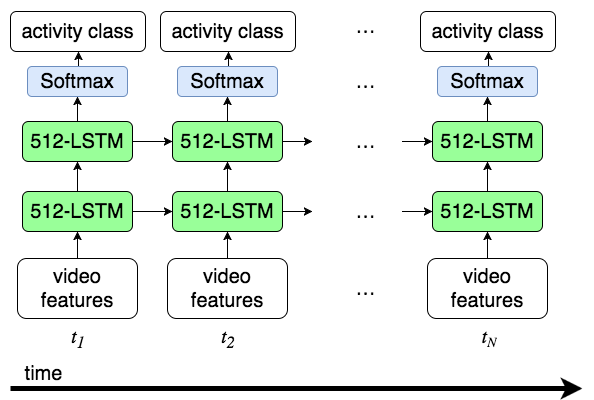

The diagram above was exported from draw.io. Its source (the exported page's mxGraphModel, read from the mxfile embedded in the PNG):
<mxGraphModel dx="1194" dy="759" grid="1" gridSize="10" guides="1" tooltips="1" connect="1" arrows="1" fold="1" page="1" pageScale="1" pageWidth="826" pageHeight="1169" background="#ffffff" math="0" shadow="0">
  <root>
    <mxCell id="0" />
    <mxCell id="1" parent="0" />
    <mxCell id="5" style="edgeStyle=orthogonalEdgeStyle;rounded=0;html=1;exitX=1;exitY=0.5;entryX=0;entryY=0.5;jettySize=auto;orthogonalLoop=1;fontSize=20;" parent="1" source="2" target="3" edge="1">
      <mxGeometry relative="1" as="geometry" />
    </mxCell>
    <mxCell id="10" style="edgeStyle=orthogonalEdgeStyle;rounded=0;html=1;exitX=0.5;exitY=0;entryX=0.5;entryY=1;jettySize=auto;orthogonalLoop=1;fontSize=20;" parent="1" source="2" target="7" edge="1">
      <mxGeometry relative="1" as="geometry" />
    </mxCell>
    <mxCell id="2" value="512-LSTM" style="rounded=1;whiteSpace=wrap;html=1;fillColor=#99FF99;fontSize=20;" parent="1" vertex="1">
      <mxGeometry x="90" y="200" width="110" height="40" as="geometry" />
    </mxCell>
    <mxCell id="6" style="edgeStyle=orthogonalEdgeStyle;rounded=0;html=1;exitX=1;exitY=0.5;jettySize=auto;orthogonalLoop=1;fontSize=20;" parent="1" source="3" edge="1">
      <mxGeometry relative="1" as="geometry">
        <mxPoint x="380" y="220" as="targetPoint" />
      </mxGeometry>
    </mxCell>
    <mxCell id="11" style="edgeStyle=orthogonalEdgeStyle;rounded=0;html=1;exitX=0.5;exitY=0;entryX=0.5;entryY=1;jettySize=auto;orthogonalLoop=1;fontSize=20;" parent="1" source="3" target="8" edge="1">
      <mxGeometry relative="1" as="geometry" />
    </mxCell>
    <mxCell id="3" value="512-LSTM" style="rounded=1;whiteSpace=wrap;html=1;fillColor=#99FF99;fontSize=20;" parent="1" vertex="1">
      <mxGeometry x="240" y="200" width="110" height="40" as="geometry" />
    </mxCell>
    <mxCell id="12" style="edgeStyle=orthogonalEdgeStyle;rounded=0;html=1;exitX=0.5;exitY=0;entryX=0.5;entryY=1;jettySize=auto;orthogonalLoop=1;fontSize=20;" parent="1" source="4" target="9" edge="1">
      <mxGeometry relative="1" as="geometry" />
    </mxCell>
    <mxCell id="4" value="512-LSTM" style="rounded=1;whiteSpace=wrap;html=1;fillColor=#99FF99;fontSize=20;" parent="1" vertex="1">
      <mxGeometry x="500" y="200" width="110" height="40" as="geometry" />
    </mxCell>
    <mxCell id="45" style="edgeStyle=orthogonalEdgeStyle;rounded=0;html=1;exitX=0.5;exitY=0;entryX=0.5;entryY=1;jettySize=auto;orthogonalLoop=1;strokeWidth=1;fontSize=20;" parent="1" source="7" target="18" edge="1">
      <mxGeometry relative="1" as="geometry" />
    </mxCell>
    <mxCell id="7" value="Softmax" style="rounded=1;whiteSpace=wrap;html=1;fontSize=20;plain-blue;gradientColor=none;" parent="1" vertex="1">
      <mxGeometry x="95" y="145" width="100" height="30" as="geometry" />
    </mxCell>
    <mxCell id="46" style="edgeStyle=orthogonalEdgeStyle;rounded=0;html=1;exitX=0.5;exitY=0;entryX=0.5;entryY=1;jettySize=auto;orthogonalLoop=1;strokeWidth=1;fontSize=20;" parent="1" source="8" target="19" edge="1">
      <mxGeometry relative="1" as="geometry" />
    </mxCell>
    <mxCell id="8" value="Softmax" style="rounded=1;whiteSpace=wrap;html=1;fontSize=20;plain-blue;gradientColor=none;" parent="1" vertex="1">
      <mxGeometry x="245" y="145" width="100" height="30" as="geometry" />
    </mxCell>
    <mxCell id="47" style="edgeStyle=orthogonalEdgeStyle;rounded=0;html=1;exitX=0.5;exitY=0;entryX=0.5;entryY=1;jettySize=auto;orthogonalLoop=1;strokeWidth=1;fontSize=20;" parent="1" source="9" target="20" edge="1">
      <mxGeometry relative="1" as="geometry" />
    </mxCell>
    <mxCell id="9" value="Softmax" style="rounded=1;whiteSpace=wrap;html=1;fontSize=20;plain-blue;gradientColor=none;" parent="1" vertex="1">
      <mxGeometry x="505" y="145" width="100" height="30" as="geometry" />
    </mxCell>
    <mxCell id="13" value="" style="endArrow=classic;html=1;fontSize=20;entryX=0;entryY=0.5;" parent="1" target="4" edge="1">
      <mxGeometry width="50" height="50" relative="1" as="geometry">
        <mxPoint x="470" y="220" as="sourcePoint" />
        <mxPoint x="480" y="80" as="targetPoint" />
      </mxGeometry>
    </mxCell>
    <mxCell id="14" value="…" style="text;html=1;strokeColor=none;fillColor=none;align=center;verticalAlign=middle;whiteSpace=wrap;overflow=hidden;fontSize=20;" parent="1" vertex="1">
      <mxGeometry x="413" y="195" width="40" height="50" as="geometry" />
    </mxCell>
    <mxCell id="42" style="edgeStyle=orthogonalEdgeStyle;rounded=0;html=1;exitX=0.5;exitY=0;entryX=0.5;entryY=1;jettySize=auto;orthogonalLoop=1;strokeWidth=1;fontSize=20;" parent="1" source="15" target="33" edge="1">
      <mxGeometry relative="1" as="geometry" />
    </mxCell>
    <mxCell id="15" value="video features" style="rounded=1;whiteSpace=wrap;html=1;fillColor=#ffffff;fontSize=20;strokeColor=#000000;" parent="1" vertex="1">
      <mxGeometry x="85" y="337" width="120" height="60" as="geometry" />
    </mxCell>
    <mxCell id="43" style="edgeStyle=orthogonalEdgeStyle;rounded=0;html=1;exitX=0.5;exitY=0;entryX=0.5;entryY=1;jettySize=auto;orthogonalLoop=1;strokeWidth=1;fontSize=20;" parent="1" source="16" target="35" edge="1">
      <mxGeometry relative="1" as="geometry" />
    </mxCell>
    <mxCell id="16" value="video features" style="rounded=1;whiteSpace=wrap;html=1;fillColor=#ffffff;fontSize=20;strokeColor=#000000;" parent="1" vertex="1">
      <mxGeometry x="235" y="337" width="120" height="60" as="geometry" />
    </mxCell>
    <mxCell id="44" style="edgeStyle=orthogonalEdgeStyle;rounded=0;html=1;exitX=0.5;exitY=0;entryX=0.5;entryY=1;jettySize=auto;orthogonalLoop=1;strokeWidth=1;fontSize=20;" parent="1" source="17" target="36" edge="1">
      <mxGeometry relative="1" as="geometry" />
    </mxCell>
    <mxCell id="17" value="video features" style="rounded=1;whiteSpace=wrap;html=1;fillColor=#ffffff;fontSize=20;strokeColor=#000000;" parent="1" vertex="1">
      <mxGeometry x="495" y="337" width="120" height="60" as="geometry" />
    </mxCell>
    <mxCell id="18" value="activity class" style="rounded=1;whiteSpace=wrap;html=1;fillColor=#ffffff;fontSize=20;strokeColor=#000000;" parent="1" vertex="1">
      <mxGeometry x="78" y="90" width="135" height="40" as="geometry" />
    </mxCell>
    <mxCell id="19" value="activity class" style="rounded=1;whiteSpace=wrap;html=1;fillColor=#ffffff;fontSize=20;strokeColor=#000000;" parent="1" vertex="1">
      <mxGeometry x="228" y="90" width="135" height="40" as="geometry" />
    </mxCell>
    <mxCell id="20" value="activity class" style="rounded=1;whiteSpace=wrap;html=1;fillColor=#ffffff;fontSize=20;strokeColor=#000000;" parent="1" vertex="1">
      <mxGeometry x="488" y="90" width="135" height="40" as="geometry" />
    </mxCell>
    <mxCell id="24" value="" style="endArrow=classic;html=1;fontSize=20;strokeWidth=5;" parent="1" edge="1">
      <mxGeometry width="50" height="50" relative="1" as="geometry">
        <mxPoint x="78" y="467" as="sourcePoint" />
        <mxPoint x="650" y="467" as="targetPoint" />
      </mxGeometry>
    </mxCell>
    <mxCell id="25" value="time" style="text;html=1;strokeColor=none;fillColor=none;align=center;verticalAlign=middle;whiteSpace=wrap;overflow=hidden;fontSize=20;" parent="1" vertex="1">
      <mxGeometry x="75" y="437" width="70" height="30" as="geometry" />
    </mxCell>
    <mxCell id="26" value="&lt;i&gt;t&lt;sub&gt;1&lt;/sub&gt;&lt;/i&gt;" style="text;html=1;strokeColor=none;fillColor=none;align=center;verticalAlign=middle;whiteSpace=wrap;overflow=hidden;fontSize=20;fontFamily=Math;" parent="1" vertex="1">
      <mxGeometry x="118" y="397" width="55" height="40" as="geometry" />
    </mxCell>
    <mxCell id="27" value="&lt;i&gt;t&lt;sub&gt;2&lt;/sub&gt;&lt;/i&gt;" style="text;html=1;strokeColor=none;fillColor=none;align=center;verticalAlign=middle;whiteSpace=wrap;overflow=hidden;fontSize=20;fontFamily=Math;" parent="1" vertex="1">
      <mxGeometry x="268" y="397" width="55" height="40" as="geometry" />
    </mxCell>
    <mxCell id="28" value="&lt;i&gt;t&lt;span style=&quot;font-size: 16.6667px ; line-height: 20px&quot;&gt;&lt;sub&gt;N&lt;/sub&gt;&lt;/span&gt;&lt;/i&gt;" style="text;html=1;strokeColor=none;fillColor=none;align=center;verticalAlign=middle;whiteSpace=wrap;overflow=hidden;fontSize=20;fontFamily=Math;" parent="1" vertex="1">
      <mxGeometry x="528" y="397" width="55" height="40" as="geometry" />
    </mxCell>
    <mxCell id="29" value="…" style="text;html=1;strokeColor=none;fillColor=none;align=center;verticalAlign=middle;whiteSpace=wrap;overflow=hidden;fontSize=20;" parent="1" vertex="1">
      <mxGeometry x="413" y="135" width="40" height="50" as="geometry" />
    </mxCell>
    <mxCell id="30" value="…" style="text;html=1;strokeColor=none;fillColor=none;align=center;verticalAlign=middle;whiteSpace=wrap;overflow=hidden;fontSize=20;" parent="1" vertex="1">
      <mxGeometry x="413" y="342" width="40" height="50" as="geometry" />
    </mxCell>
    <mxCell id="31" value="…" style="text;html=1;strokeColor=none;fillColor=none;align=center;verticalAlign=middle;whiteSpace=wrap;overflow=hidden;fontSize=20;" parent="1" vertex="1">
      <mxGeometry x="413" y="80" width="40" height="50" as="geometry" />
    </mxCell>
    <mxCell id="32" style="edgeStyle=orthogonalEdgeStyle;rounded=0;html=1;exitX=1;exitY=0.5;entryX=0;entryY=0.5;jettySize=auto;orthogonalLoop=1;fontSize=20;" parent="1" source="33" target="35" edge="1">
      <mxGeometry x="200" y="290" as="geometry" />
    </mxCell>
    <mxCell id="41" style="edgeStyle=orthogonalEdgeStyle;rounded=0;html=1;exitX=0.5;exitY=0;entryX=0.5;entryY=1;jettySize=auto;orthogonalLoop=1;strokeWidth=1;fontSize=20;" parent="1" source="33" target="2" edge="1">
      <mxGeometry relative="1" as="geometry" />
    </mxCell>
    <mxCell id="33" value="512-LSTM" style="rounded=1;whiteSpace=wrap;html=1;fillColor=#99FF99;fontSize=20;" parent="1" vertex="1">
      <mxGeometry x="90" y="270" width="110" height="40" as="geometry" />
    </mxCell>
    <mxCell id="34" style="edgeStyle=orthogonalEdgeStyle;rounded=0;html=1;exitX=1;exitY=0.5;jettySize=auto;orthogonalLoop=1;fontSize=20;" parent="1" source="35" edge="1">
      <mxGeometry x="350" y="290" as="geometry">
        <mxPoint x="380" y="290" as="targetPoint" />
      </mxGeometry>
    </mxCell>
    <mxCell id="39" style="edgeStyle=orthogonalEdgeStyle;rounded=0;html=1;exitX=0.5;exitY=0;entryX=0.5;entryY=1;jettySize=auto;orthogonalLoop=1;strokeWidth=1;fontSize=20;" parent="1" source="35" target="3" edge="1">
      <mxGeometry relative="1" as="geometry" />
    </mxCell>
    <mxCell id="35" value="512-LSTM" style="rounded=1;whiteSpace=wrap;html=1;fillColor=#99FF99;fontSize=20;" parent="1" vertex="1">
      <mxGeometry x="240" y="270" width="110" height="40" as="geometry" />
    </mxCell>
    <mxCell id="40" style="edgeStyle=orthogonalEdgeStyle;rounded=0;html=1;exitX=0.5;exitY=0;entryX=0.5;entryY=1;jettySize=auto;orthogonalLoop=1;strokeWidth=1;fontSize=20;" parent="1" source="36" target="4" edge="1">
      <mxGeometry relative="1" as="geometry" />
    </mxCell>
    <mxCell id="36" value="512-LSTM" style="rounded=1;whiteSpace=wrap;html=1;fillColor=#99FF99;fontSize=20;" parent="1" vertex="1">
      <mxGeometry x="500" y="270" width="110" height="40" as="geometry" />
    </mxCell>
    <mxCell id="37" value="" style="endArrow=classic;html=1;fontSize=20;entryX=0;entryY=0.5;" parent="1" target="36" edge="1">
      <mxGeometry x="470" y="290" width="50" height="50" as="geometry">
        <mxPoint x="470" y="290" as="sourcePoint" />
        <mxPoint x="480" y="150" as="targetPoint" />
      </mxGeometry>
    </mxCell>
    <mxCell id="38" value="…" style="text;html=1;strokeColor=none;fillColor=none;align=center;verticalAlign=middle;whiteSpace=wrap;overflow=hidden;fontSize=20;" parent="1" vertex="1">
      <mxGeometry x="413" y="265" width="40" height="50" as="geometry" />
    </mxCell>
  </root>
</mxGraphModel>